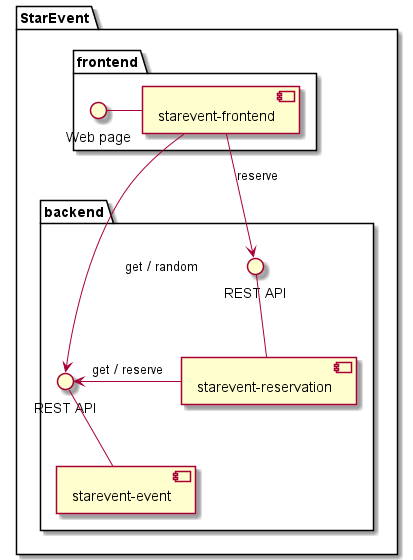

The diagram above was rendered by PlantUML. Its source (embedded in the PNG):
@startuml
package "StarEvent" {

    package "frontend" {
        interface "Web page" as f_if
        [starevent-frontend] as f
        'note left of f_if : HTTP port 8080
    }

    package "backend" {
        
        interface "REST API" as e_if
        'note right of e_if : HTTP port 8081
        component "starevent-event" as e   
    
        component "starevent-reservation" as r
        interface "REST API" as r_if
        'note left of r_if : HTTP port 8082
        
    }

    f -left- f_if

    e -up- e_if

    r -up- r_if
    r -right-> e_if : get / reserve
    
    f -down-> e_if : get / random
    f -down-> r_if : reserve

}
@enduml